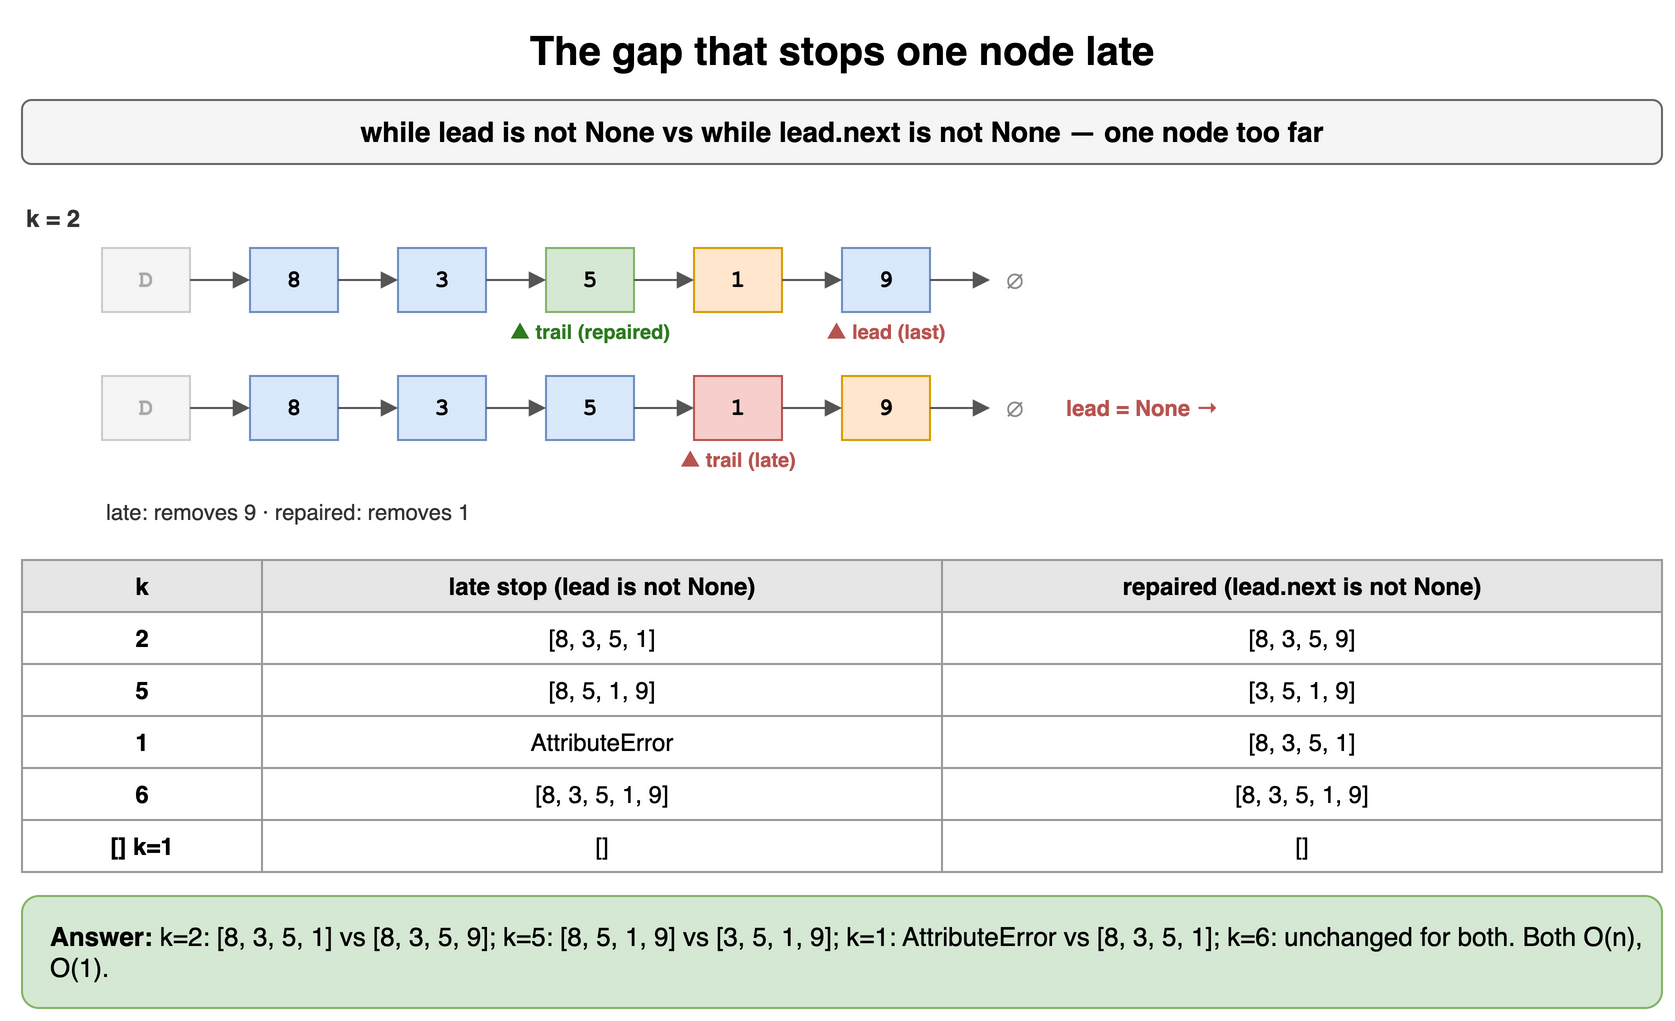

The diagram above was exported from draw.io. Its source (the exported page's mxGraphModel, read from the mxfile embedded in the PNG):
<mxGraphModel dx="900" dy="518" grid="1" gridSize="10" guides="1" tooltips="1" connect="1" arrows="1" fold="1" page="1" pageScale="1" pageWidth="900" pageHeight="518" math="0" shadow="0">
  <root>
    <mxCell id="0" />
    <mxCell id="1" parent="0" />
    <mxCell id="k91" value="The gap that stops one node late" style="text;html=1;align=center;verticalAlign=middle;whiteSpace=wrap;fontSize=20;fontStyle=1;" vertex="1" parent="1">
      <mxGeometry x="40" y="10" width="820" height="30" as="geometry" />
    </mxCell>
    <mxCell id="k92" value="while lead is not None vs while lead.next is not None — one node too far" style="rounded=1;whiteSpace=wrap;html=1;fillColor=#f5f5f5;strokeColor=#666666;fontStyle=1;fontSize=14;" vertex="1" parent="1">
      <mxGeometry x="40" y="50" width="820" height="32" as="geometry" />
    </mxCell>
    <mxCell id="k93" value="k = 2" style="text;html=1;whiteSpace=wrap;fontSize=11;align=left;verticalAlign=middle;fontSize=12;fontColor=#333333;fontStyle=1;" vertex="1" parent="1">
      <mxGeometry x="40" y="100" width="200" height="18" as="geometry" />
    </mxCell>
    <mxCell id="k94" value="D" style="rounded=0;whiteSpace=wrap;html=1;fontFamily=Courier New;fontStyle=1;fontSize=13;fillColor=#f5f5f5;strokeColor=#cccccc;fontSize=12;fontColor=#aaaaaa;" vertex="1" parent="1">
      <mxGeometry x="80" y="124" width="44" height="32" as="geometry" />
    </mxCell>
    <mxCell id="k95" value="8" style="rounded=0;whiteSpace=wrap;html=1;fontFamily=Courier New;fontStyle=1;fontSize=13;fillColor=#dae8fc;strokeColor=#6c8ebf;fontSize=12;" vertex="1" parent="1">
      <mxGeometry x="154" y="124" width="44" height="32" as="geometry" />
    </mxCell>
    <mxCell id="k96" value="3" style="rounded=0;whiteSpace=wrap;html=1;fontFamily=Courier New;fontStyle=1;fontSize=13;fillColor=#dae8fc;strokeColor=#6c8ebf;fontSize=12;" vertex="1" parent="1">
      <mxGeometry x="228" y="124" width="44" height="32" as="geometry" />
    </mxCell>
    <mxCell id="k97" value="5" style="rounded=0;whiteSpace=wrap;html=1;fontFamily=Courier New;fontStyle=1;fontSize=13;fillColor=#d5e8d4;strokeColor=#82b366;fontSize=12;" vertex="1" parent="1">
      <mxGeometry x="302" y="124" width="44" height="32" as="geometry" />
    </mxCell>
    <mxCell id="k98" value="1" style="rounded=0;whiteSpace=wrap;html=1;fontFamily=Courier New;fontStyle=1;fontSize=13;fillColor=#ffe6cc;strokeColor=#d79b00;fontSize=12;" vertex="1" parent="1">
      <mxGeometry x="376" y="124" width="44" height="32" as="geometry" />
    </mxCell>
    <mxCell id="k99" value="9" style="rounded=0;whiteSpace=wrap;html=1;fontFamily=Courier New;fontStyle=1;fontSize=13;fillColor=#dae8fc;strokeColor=#6c8ebf;fontSize=12;" vertex="1" parent="1">
      <mxGeometry x="450" y="124" width="44" height="32" as="geometry" />
    </mxCell>
    <mxCell id="k910" value="" style="endArrow=block;html=1;strokeColor=#555555;" edge="1" parent="1" source="k94" target="k95">
      <mxGeometry relative="1" as="geometry" />
    </mxCell>
    <mxCell id="k911" value="" style="endArrow=block;html=1;strokeColor=#555555;" edge="1" parent="1" source="k95" target="k96">
      <mxGeometry relative="1" as="geometry" />
    </mxCell>
    <mxCell id="k912" value="" style="endArrow=block;html=1;strokeColor=#555555;" edge="1" parent="1" source="k96" target="k97">
      <mxGeometry relative="1" as="geometry" />
    </mxCell>
    <mxCell id="k913" value="" style="endArrow=block;html=1;strokeColor=#555555;" edge="1" parent="1" source="k97" target="k98">
      <mxGeometry relative="1" as="geometry" />
    </mxCell>
    <mxCell id="k914" value="" style="endArrow=block;html=1;strokeColor=#555555;" edge="1" parent="1" source="k98" target="k99">
      <mxGeometry relative="1" as="geometry" />
    </mxCell>
    <mxCell id="k915" value="∅" style="text;html=1;align=center;verticalAlign=middle;fontSize=13;fontColor=#888888;" vertex="1" parent="1">
      <mxGeometry x="524" y="124" width="24" height="32" as="geometry" />
    </mxCell>
    <mxCell id="k916" value="" style="endArrow=block;html=1;strokeColor=#555555;" edge="1" parent="1" source="k99" target="k915">
      <mxGeometry relative="1" as="geometry" />
    </mxCell>
    <mxCell id="k917" value="▲ trail (repaired)" style="text;html=1;whiteSpace=wrap;fontSize=11;align=center;verticalAlign=middle;fontSize=10;fontColor=#2d7a1f;fontStyle=1;" vertex="1" parent="1">
      <mxGeometry x="282" y="158" width="84" height="16" as="geometry" />
    </mxCell>
    <mxCell id="k918" value="▲ lead (last)" style="text;html=1;whiteSpace=wrap;fontSize=11;align=center;verticalAlign=middle;fontSize=10;fontColor=#b85450;fontStyle=1;" vertex="1" parent="1">
      <mxGeometry x="430" y="158" width="84" height="16" as="geometry" />
    </mxCell>
    <mxCell id="k919" value="D" style="rounded=0;whiteSpace=wrap;html=1;fontFamily=Courier New;fontStyle=1;fontSize=13;fillColor=#f5f5f5;strokeColor=#cccccc;fontSize=12;fontColor=#aaaaaa;" vertex="1" parent="1">
      <mxGeometry x="80" y="188" width="44" height="32" as="geometry" />
    </mxCell>
    <mxCell id="k920" value="8" style="rounded=0;whiteSpace=wrap;html=1;fontFamily=Courier New;fontStyle=1;fontSize=13;fillColor=#dae8fc;strokeColor=#6c8ebf;fontSize=12;" vertex="1" parent="1">
      <mxGeometry x="154" y="188" width="44" height="32" as="geometry" />
    </mxCell>
    <mxCell id="k921" value="3" style="rounded=0;whiteSpace=wrap;html=1;fontFamily=Courier New;fontStyle=1;fontSize=13;fillColor=#dae8fc;strokeColor=#6c8ebf;fontSize=12;" vertex="1" parent="1">
      <mxGeometry x="228" y="188" width="44" height="32" as="geometry" />
    </mxCell>
    <mxCell id="k922" value="5" style="rounded=0;whiteSpace=wrap;html=1;fontFamily=Courier New;fontStyle=1;fontSize=13;fillColor=#dae8fc;strokeColor=#6c8ebf;fontSize=12;" vertex="1" parent="1">
      <mxGeometry x="302" y="188" width="44" height="32" as="geometry" />
    </mxCell>
    <mxCell id="k923" value="1" style="rounded=0;whiteSpace=wrap;html=1;fontFamily=Courier New;fontStyle=1;fontSize=13;fillColor=#f8cecc;strokeColor=#b85450;fontSize=12;" vertex="1" parent="1">
      <mxGeometry x="376" y="188" width="44" height="32" as="geometry" />
    </mxCell>
    <mxCell id="k924" value="9" style="rounded=0;whiteSpace=wrap;html=1;fontFamily=Courier New;fontStyle=1;fontSize=13;fillColor=#ffe6cc;strokeColor=#d79b00;fontSize=12;" vertex="1" parent="1">
      <mxGeometry x="450" y="188" width="44" height="32" as="geometry" />
    </mxCell>
    <mxCell id="k925" value="" style="endArrow=block;html=1;strokeColor=#555555;" edge="1" parent="1" source="k919" target="k920">
      <mxGeometry relative="1" as="geometry" />
    </mxCell>
    <mxCell id="k926" value="" style="endArrow=block;html=1;strokeColor=#555555;" edge="1" parent="1" source="k920" target="k921">
      <mxGeometry relative="1" as="geometry" />
    </mxCell>
    <mxCell id="k927" value="" style="endArrow=block;html=1;strokeColor=#555555;" edge="1" parent="1" source="k921" target="k922">
      <mxGeometry relative="1" as="geometry" />
    </mxCell>
    <mxCell id="k928" value="" style="endArrow=block;html=1;strokeColor=#555555;" edge="1" parent="1" source="k922" target="k923">
      <mxGeometry relative="1" as="geometry" />
    </mxCell>
    <mxCell id="k929" value="" style="endArrow=block;html=1;strokeColor=#555555;" edge="1" parent="1" source="k923" target="k924">
      <mxGeometry relative="1" as="geometry" />
    </mxCell>
    <mxCell id="k930" value="∅" style="text;html=1;align=center;verticalAlign=middle;fontSize=13;fontColor=#888888;" vertex="1" parent="1">
      <mxGeometry x="524" y="188" width="24" height="32" as="geometry" />
    </mxCell>
    <mxCell id="k931" value="" style="endArrow=block;html=1;strokeColor=#555555;" edge="1" parent="1" source="k924" target="k930">
      <mxGeometry relative="1" as="geometry" />
    </mxCell>
    <mxCell id="k932" value="▲ trail (late)" style="text;html=1;whiteSpace=wrap;fontSize=11;align=center;verticalAlign=middle;fontSize=10;fontColor=#b85450;fontStyle=1;" vertex="1" parent="1">
      <mxGeometry x="356" y="222" width="84" height="16" as="geometry" />
    </mxCell>
    <mxCell id="k933" value="lead = None →" style="text;html=1;whiteSpace=wrap;fontSize=11;align=left;verticalAlign=middle;fontSize=11;fontColor=#b85450;fontStyle=1;" vertex="1" parent="1">
      <mxGeometry x="560" y="188" width="140" height="32" as="geometry" />
    </mxCell>
    <mxCell id="k934" value="late: removes 9 · repaired: removes 1" style="text;html=1;whiteSpace=wrap;fontSize=11;align=left;verticalAlign=middle;fontSize=11;fontColor=#333333;" vertex="1" parent="1">
      <mxGeometry x="80" y="248" width="600" height="16" as="geometry" />
    </mxCell>
    <mxCell id="k935" value="k" style="whiteSpace=wrap;html=1;fillColor=#e6e6e6;strokeColor=#999999;fontStyle=1;fontSize=12;" vertex="1" parent="1">
      <mxGeometry x="40" y="280" width="120" height="26" as="geometry" />
    </mxCell>
    <mxCell id="k936" value="late stop (lead is not None)" style="whiteSpace=wrap;html=1;fillColor=#e6e6e6;strokeColor=#999999;fontStyle=1;fontSize=12;" vertex="1" parent="1">
      <mxGeometry x="160" y="280" width="340" height="26" as="geometry" />
    </mxCell>
    <mxCell id="k937" value="repaired (lead.next is not None)" style="whiteSpace=wrap;html=1;fillColor=#e6e6e6;strokeColor=#999999;fontStyle=1;fontSize=12;" vertex="1" parent="1">
      <mxGeometry x="500" y="280" width="360" height="26" as="geometry" />
    </mxCell>
    <mxCell id="k938" value="2" style="whiteSpace=wrap;html=1;strokeColor=#999999;fontSize=12;fillColor=#ffffff;fontStyle=1;" vertex="1" parent="1">
      <mxGeometry x="40" y="306" width="120" height="26" as="geometry" />
    </mxCell>
    <mxCell id="k939" value="[8, 3, 5, 1]" style="whiteSpace=wrap;html=1;strokeColor=#999999;fontSize=12;fillColor=#ffffff;" vertex="1" parent="1">
      <mxGeometry x="160" y="306" width="340" height="26" as="geometry" />
    </mxCell>
    <mxCell id="k940" value="[8, 3, 5, 9]" style="whiteSpace=wrap;html=1;strokeColor=#999999;fontSize=12;fillColor=#ffffff;" vertex="1" parent="1">
      <mxGeometry x="500" y="306" width="360" height="26" as="geometry" />
    </mxCell>
    <mxCell id="k941" value="5" style="whiteSpace=wrap;html=1;strokeColor=#999999;fontSize=12;fillColor=#ffffff;fontStyle=1;" vertex="1" parent="1">
      <mxGeometry x="40" y="332" width="120" height="26" as="geometry" />
    </mxCell>
    <mxCell id="k942" value="[8, 5, 1, 9]" style="whiteSpace=wrap;html=1;strokeColor=#999999;fontSize=12;fillColor=#ffffff;" vertex="1" parent="1">
      <mxGeometry x="160" y="332" width="340" height="26" as="geometry" />
    </mxCell>
    <mxCell id="k943" value="[3, 5, 1, 9]" style="whiteSpace=wrap;html=1;strokeColor=#999999;fontSize=12;fillColor=#ffffff;" vertex="1" parent="1">
      <mxGeometry x="500" y="332" width="360" height="26" as="geometry" />
    </mxCell>
    <mxCell id="k944" value="1" style="whiteSpace=wrap;html=1;strokeColor=#999999;fontSize=12;fillColor=#ffffff;fontStyle=1;" vertex="1" parent="1">
      <mxGeometry x="40" y="358" width="120" height="26" as="geometry" />
    </mxCell>
    <mxCell id="k945" value="AttributeError" style="whiteSpace=wrap;html=1;strokeColor=#999999;fontSize=12;fillColor=#ffffff;" vertex="1" parent="1">
      <mxGeometry x="160" y="358" width="340" height="26" as="geometry" />
    </mxCell>
    <mxCell id="k946" value="[8, 3, 5, 1]" style="whiteSpace=wrap;html=1;strokeColor=#999999;fontSize=12;fillColor=#ffffff;" vertex="1" parent="1">
      <mxGeometry x="500" y="358" width="360" height="26" as="geometry" />
    </mxCell>
    <mxCell id="k947" value="6" style="whiteSpace=wrap;html=1;strokeColor=#999999;fontSize=12;fillColor=#ffffff;fontStyle=1;" vertex="1" parent="1">
      <mxGeometry x="40" y="384" width="120" height="26" as="geometry" />
    </mxCell>
    <mxCell id="k948" value="[8, 3, 5, 1, 9]" style="whiteSpace=wrap;html=1;strokeColor=#999999;fontSize=12;fillColor=#ffffff;" vertex="1" parent="1">
      <mxGeometry x="160" y="384" width="340" height="26" as="geometry" />
    </mxCell>
    <mxCell id="k949" value="[8, 3, 5, 1, 9]" style="whiteSpace=wrap;html=1;strokeColor=#999999;fontSize=12;fillColor=#ffffff;" vertex="1" parent="1">
      <mxGeometry x="500" y="384" width="360" height="26" as="geometry" />
    </mxCell>
    <mxCell id="k950" value="[] k=1" style="whiteSpace=wrap;html=1;strokeColor=#999999;fontSize=12;fillColor=#ffffff;fontStyle=1;" vertex="1" parent="1">
      <mxGeometry x="40" y="410" width="120" height="26" as="geometry" />
    </mxCell>
    <mxCell id="k951" value="[]" style="whiteSpace=wrap;html=1;strokeColor=#999999;fontSize=12;fillColor=#ffffff;" vertex="1" parent="1">
      <mxGeometry x="160" y="410" width="340" height="26" as="geometry" />
    </mxCell>
    <mxCell id="k952" value="[]" style="whiteSpace=wrap;html=1;strokeColor=#999999;fontSize=12;fillColor=#ffffff;" vertex="1" parent="1">
      <mxGeometry x="500" y="410" width="360" height="26" as="geometry" />
    </mxCell>
    <mxCell id="k953" value="&lt;b&gt;Answer:&lt;/b&gt; k=2: [8, 3, 5, 1] vs [8, 3, 5, 9]; k=5: [8, 5, 1, 9] vs [3, 5, 1, 9]; k=1: AttributeError vs [8, 3, 5, 1]; k=6: unchanged for both. Both O(n), O(1)." style="rounded=1;whiteSpace=wrap;html=1;fillColor=#d5e8d4;strokeColor=#82b366;fontSize=13;align=left;spacingLeft=12;" vertex="1" parent="1">
      <mxGeometry x="40" y="448" width="820" height="56" as="geometry" />
    </mxCell>
  </root>
</mxGraphModel>